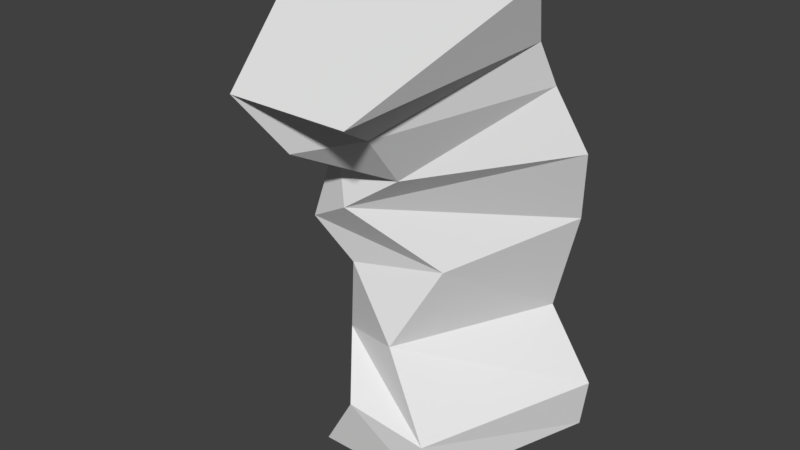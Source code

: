 # Source: SlopeToFlat.blend  (saved by Blender 2.79.0; exported with 4.5.12 LTS)
import bpy
from mathutils import Matrix  # noqa: F401  (used for matrix-valued properties, if any)

bpy.ops.wm.read_factory_settings(use_empty=True)
scene = bpy.context.scene
scene.name = 'Scene'

# ---- collections
col_collection_1 = bpy.data.collections.new('Collection 1'); scene.collection.children.link(col_collection_1)

# ---- materials (node trees are filled in below, after node groups)
mat_material = bpy.data.materials.new('Material')
mat_material.alpha_threshold = 0.0
mat_material.use_transparent_shadow = False
mat_material.roughness = 0.5
mat_material.line_color = (0.0, 0.0, 0.0, 1.0)

# ---- material node trees

# ---- world
world_world = bpy.data.worlds.new('World'); scene.world = world_world
world_world.color = (0.05088, 0.05088, 0.05088)
world_world.use_sun_shadow = False
world_world.sun_shadow_jitter_overblur = 0.0
world_world.cycles.sampling_method = 'MANUAL'

# ---- meshes
me_cube = bpy.data.meshes.new('Cube')
me_cube.from_pydata([(1.0, -5.96e-08, -2.0), (0.5, -1.5, -2.0), (-0.5, -1.5, -2.0), (-1.0, 3.576e-07, -2.0), (1.0, -1.0, 2.0), (0.5, -2.299, 1.25), (-0.5, -2.299, 1.25), (-1.0, -1.0, 2.0), (1.064, -0.01584, -1.556), (0.6745, -0.03168, -0.9365), (0.9444, -0.1587, -0.0158), (1.079, -0.373, 0.6191), (0.8809, -0.5396, 1.135), (0.8492, -0.7222, 1.492), (0.5, -1.519, -1.599), (0.02369, -1.331, -0.9762), (0.3571, -1.104, -0.2975), (-0.143, -1.623, 0.2858), (0.238, -1.483, 0.5516), (0.3015, -1.859, 0.9921), (-0.1666, -1.582, -1.464), (-0.5, -1.181, -1.063), (-0.2936, -1.374, -0.3134), (-0.5, -1.56, 0.08736), (-0.2063, -1.602, 0.8216), (-0.2142, -2.066, 0.8254), (-0.7777, -0.02378, -1.611), (-0.873, -0.06344, -0.5872), (-1.119, -0.2063, -0.09519), (-0.8809, -0.3015, 0.4048), (-1.0, -0.492, 0.9365), (-0.9047, -0.8016, 1.675)], [], [(0, 1, 2, 3), (4, 7, 6, 5), (13, 4, 5, 19), (19, 5, 6, 25), (25, 6, 7, 31), (8, 0, 3, 26), (4, 13, 31, 7), (13, 12, 30, 31), (12, 11, 29, 30), (11, 10, 28, 29), (10, 9, 27, 28), (9, 8, 26, 27), (2, 20, 26, 3), (20, 21, 27, 26), (21, 22, 28, 27), (22, 23, 29, 28), (23, 24, 30, 29), (24, 25, 31, 30), (1, 14, 20, 2), (14, 15, 21, 20), (15, 16, 22, 21), (16, 17, 23, 22), (17, 18, 24, 23), (18, 19, 25, 24), (0, 8, 14, 1), (8, 9, 15, 14), (9, 10, 16, 15), (10, 11, 17, 16), (11, 12, 18, 17), (12, 13, 19, 18)])
me_cube.materials.append(mat_material)
me_cube.use_remesh_preserve_volume = False
me_cube.use_remesh_preserve_attributes = False
me_cube.use_mirror_vertex_groups = False
me_cube.update()

# ---- objects
ob_pathsegment = bpy.data.objects.new('PathSegment', me_cube)

# ---- transforms, parenting, visibility, modifiers, constraints
ob_pathsegment.location = (0.0, 0.0, 0.0)
ob_pathsegment.lock_rotations_4d = False
ob_pathsegment.empty_display_type = 'ARROWS'
ob_pathsegment.lineart.crease_threshold = 0.0

# ---- collection membership
col_collection_1.objects.link(ob_pathsegment)

# ---- scene / render settings (as saved in the file)
scene.frame_start = 1; scene.frame_end = 250; scene.frame_set(1)
scene.render.engine = 'BLENDER_EEVEE_NEXT'
scene.render.resolution_percentage = 50
scene.render.dither_intensity = 0.0
scene.cycles.use_denoising = False
scene.cycles.samples = 128
scene.cycles.sampling_pattern = 'TABULATED_SOBOL'
scene.cycles.use_adaptive_sampling = False
scene.cycles.use_light_tree = False
scene.cycles.blur_glossy = 0.0
scene.cycles.sample_clamp_indirect = 0.0
scene.view_settings.view_transform = 'Standard'
bpy.context.view_layer.update()

# ---- added for rendering (the .blend has no active camera and no usable light): camera, sun
cam_auto = bpy.data.cameras.new('AutoCamera')
cam_auto.lens = 50.0
cam_auto.sensor_width = 36.0
cam_auto.clip_end = 1000.0
ob_auto_camera = bpy.data.objects.new('AutoCamera', cam_auto)
scene.collection.objects.link(ob_auto_camera)
ob_auto_camera.location = (4.70866, -6.82373, 3.7828)
ob_auto_camera.rotation_euler = (1.09748, -7.21219e-08, 0.694738)
scene.camera = ob_auto_camera
light_auto_sun = bpy.data.lights.new('AutoSun', 'SUN')
light_auto_sun.energy = 3.0
light_auto_sun.angle = 0.0523599
ob_auto_sun = bpy.data.objects.new('AutoSun', light_auto_sun)
scene.collection.objects.link(ob_auto_sun)
ob_auto_sun.rotation_euler = (0.872665, 0.174533, 0.523599)
bpy.context.view_layer.update()
